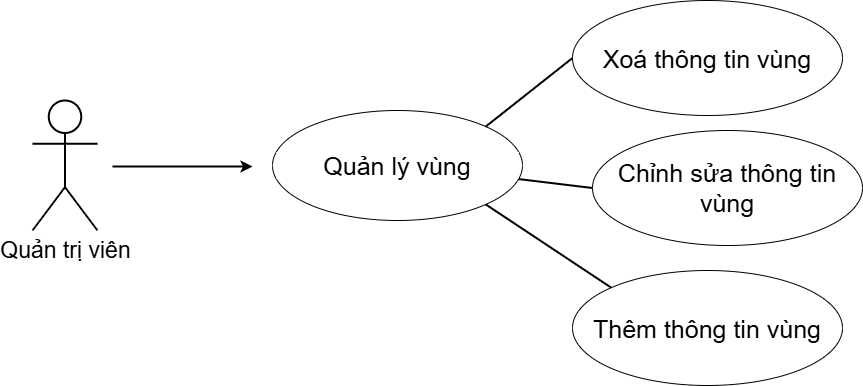

The diagram above was exported from draw.io. Its source (the exported page's mxGraphModel, read from the mxfile embedded in the PNG):
<mxGraphModel dx="1444" dy="825" grid="1" gridSize="10" guides="1" tooltips="1" connect="1" arrows="1" fold="1" page="1" pageScale="1" pageWidth="850" pageHeight="1100" math="0" shadow="0">
  <root>
    <mxCell id="0" />
    <mxCell id="1" parent="0" />
    <mxCell id="-MsEcL9k0MeyOA_Pd7Uh-1" value="&lt;font style=&quot;font-size: 23px;&quot;&gt;Quản trị viên&lt;/font&gt;" style="shape=umlActor;verticalLabelPosition=bottom;verticalAlign=top;html=1;outlineConnect=0;strokeWidth=2;" parent="1" vertex="1">
      <mxGeometry x="60" y="100" width="65" height="130" as="geometry" />
    </mxCell>
    <mxCell id="-MsEcL9k0MeyOA_Pd7Uh-10" value="&lt;font style=&quot;font-size: 25px;&quot;&gt;Quản lý vùng&lt;/font&gt;" style="ellipse;whiteSpace=wrap;html=1;" parent="1" vertex="1">
      <mxGeometry x="300" y="110" width="250" height="110" as="geometry" />
    </mxCell>
    <mxCell id="-MsEcL9k0MeyOA_Pd7Uh-12" value="" style="endArrow=classic;html=1;rounded=0;strokeWidth=2;" parent="1" edge="1">
      <mxGeometry width="50" height="50" relative="1" as="geometry">
        <mxPoint x="140" y="166" as="sourcePoint" />
        <mxPoint x="280" y="166" as="targetPoint" />
      </mxGeometry>
    </mxCell>
    <mxCell id="-MsEcL9k0MeyOA_Pd7Uh-14" value="" style="endArrow=none;html=1;rounded=0;strokeWidth=2;exitX=0;exitY=0;exitDx=0;exitDy=0;entryX=1;entryY=1;entryDx=0;entryDy=0;" parent="1" source="-MsEcL9k0MeyOA_Pd7Uh-17" target="-MsEcL9k0MeyOA_Pd7Uh-10" edge="1">
      <mxGeometry width="50" height="50" relative="1" as="geometry">
        <mxPoint x="210" y="410" as="sourcePoint" />
        <mxPoint x="450" y="270" as="targetPoint" />
      </mxGeometry>
    </mxCell>
    <mxCell id="-MsEcL9k0MeyOA_Pd7Uh-15" value="" style="endArrow=none;html=1;rounded=0;strokeWidth=2;exitX=0;exitY=0.5;exitDx=0;exitDy=0;" parent="1" source="-MsEcL9k0MeyOA_Pd7Uh-19" target="-MsEcL9k0MeyOA_Pd7Uh-10" edge="1">
      <mxGeometry width="50" height="50" relative="1" as="geometry">
        <mxPoint x="385" y="450" as="sourcePoint" />
        <mxPoint x="347" y="400" as="targetPoint" />
      </mxGeometry>
    </mxCell>
    <mxCell id="-MsEcL9k0MeyOA_Pd7Uh-16" value="" style="endArrow=none;html=1;rounded=0;strokeWidth=2;entryX=1;entryY=0;entryDx=0;entryDy=0;exitX=0;exitY=0.5;exitDx=0;exitDy=0;" parent="1" source="-MsEcL9k0MeyOA_Pd7Uh-18" target="-MsEcL9k0MeyOA_Pd7Uh-10" edge="1">
      <mxGeometry width="50" height="50" relative="1" as="geometry">
        <mxPoint x="600" y="370" as="sourcePoint" />
        <mxPoint x="535" y="410" as="targetPoint" />
      </mxGeometry>
    </mxCell>
    <mxCell id="-MsEcL9k0MeyOA_Pd7Uh-17" value="&lt;font style=&quot;font-size: 25px;&quot;&gt;Thêm thông tin vùng&lt;/font&gt;" style="ellipse;whiteSpace=wrap;html=1;" parent="1" vertex="1">
      <mxGeometry x="600" y="270" width="270" height="115" as="geometry" />
    </mxCell>
    <mxCell id="-MsEcL9k0MeyOA_Pd7Uh-18" value="&lt;font style=&quot;font-size: 25px;&quot;&gt;Xoá thông tin vùng&lt;/font&gt;" style="ellipse;whiteSpace=wrap;html=1;" parent="1" vertex="1">
      <mxGeometry x="600" width="270" height="115" as="geometry" />
    </mxCell>
    <mxCell id="-MsEcL9k0MeyOA_Pd7Uh-19" value="&lt;font style=&quot;font-size: 25px;&quot;&gt;Chỉnh sửa thông tin vùng&lt;/font&gt;" style="ellipse;whiteSpace=wrap;html=1;" parent="1" vertex="1">
      <mxGeometry x="620" y="130" width="270" height="115" as="geometry" />
    </mxCell>
  </root>
</mxGraphModel>